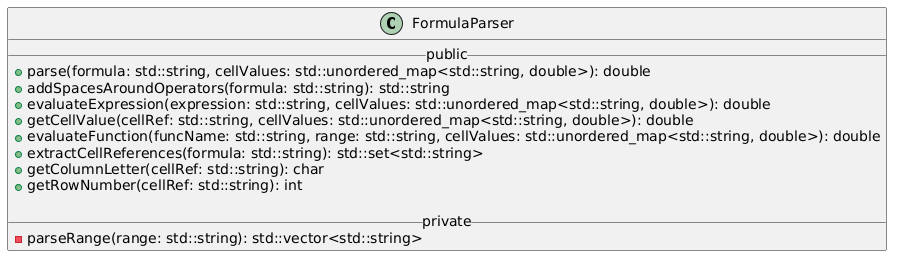

The diagram above was rendered by PlantUML. Its source (embedded in the PNG):
@startuml
class FormulaParser {
    __ public __
    + parse(formula: std::string, cellValues: std::unordered_map<std::string, double>): double
    + addSpacesAroundOperators(formula: std::string): std::string
    + evaluateExpression(expression: std::string, cellValues: std::unordered_map<std::string, double>): double
    + getCellValue(cellRef: std::string, cellValues: std::unordered_map<std::string, double>): double
    + evaluateFunction(funcName: std::string, range: std::string, cellValues: std::unordered_map<std::string, double>): double
    + extractCellReferences(formula: std::string): std::set<std::string>
    + getColumnLetter(cellRef: std::string): char
    + getRowNumber(cellRef: std::string): int

    __ private __
    - parseRange(range: std::string): std::vector<std::string>
}
@enduml